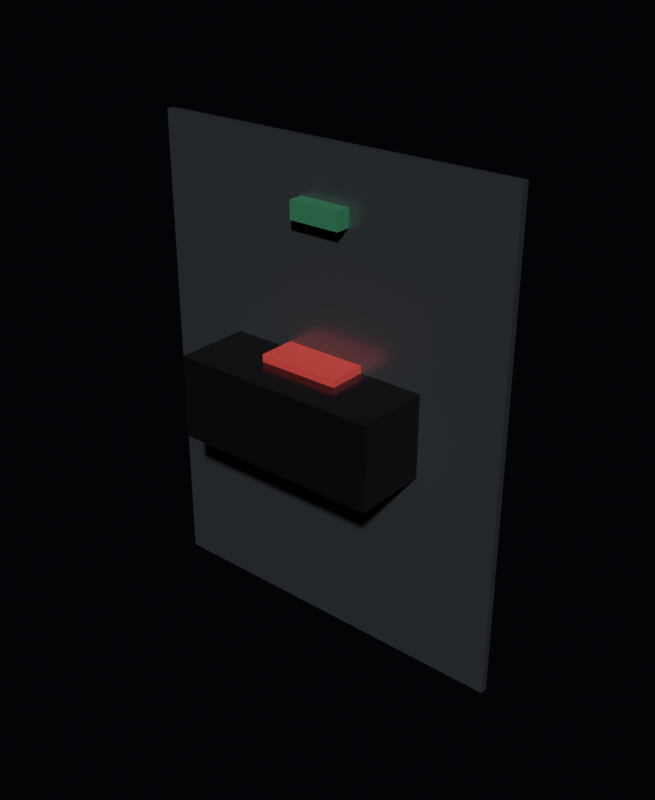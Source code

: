# Source: 03_Torso_and_Compute_Bay.blend  (saved by Blender 5.2.44; exported with 4.5.12 LTS)
import bpy
from mathutils import Matrix  # noqa: F401  (used for matrix-valued properties, if any)

bpy.ops.wm.read_factory_settings(use_empty=True)
scene = bpy.context.scene
scene.name = 'Scene'

# ---- collections
col_graceemo_01 = bpy.data.collections.new('GRACEEMO-01'); scene.collection.children.link(col_graceemo_01)
col_00_reference = bpy.data.collections.new('00_REFERENCE'); col_graceemo_01.children.link(col_00_reference)
col_01_chassis = bpy.data.collections.new('01_CHASSIS'); col_graceemo_01.children.link(col_01_chassis)
col_02_power = bpy.data.collections.new('02_POWER'); col_graceemo_01.children.link(col_02_power)
col_03_compute = bpy.data.collections.new('03_COMPUTE'); col_graceemo_01.children.link(col_03_compute)
col_04_control = bpy.data.collections.new('04_CONTROL'); col_graceemo_01.children.link(col_04_control)
col_05_torso = bpy.data.collections.new('05_TORSO'); col_graceemo_01.children.link(col_05_torso)
col_06_head = bpy.data.collections.new('06_HEAD'); col_graceemo_01.children.link(col_06_head)
col_07_left_arm = bpy.data.collections.new('07_LEFT_ARM'); col_graceemo_01.children.link(col_07_left_arm)
col_08_right_arm = bpy.data.collections.new('08_RIGHT_ARM'); col_graceemo_01.children.link(col_08_right_arm)
col_09_hands = bpy.data.collections.new('09_HANDS'); col_graceemo_01.children.link(col_09_hands)
col_10_patient_support = bpy.data.collections.new('10_PATIENT_SUPPORT'); col_graceemo_01.children.link(col_10_patient_support)
col_11_sensors = bpy.data.collections.new('11_SENSORS'); col_graceemo_01.children.link(col_11_sensors)
col_12_cable_routing = bpy.data.collections.new('12_CABLE_ROUTING'); col_graceemo_01.children.link(col_12_cable_routing)
col_12_cable_routing.hide_viewport = True
col_13_joints = bpy.data.collections.new('13_JOINTS'); col_graceemo_01.children.link(col_13_joints)
col_14_collision = bpy.data.collections.new('14_COLLISION'); col_graceemo_01.children.link(col_14_collision)
col_14_collision.hide_viewport = True
col_15_debug = bpy.data.collections.new('15_DEBUG'); col_graceemo_01.children.link(col_15_debug)
col_15_debug.hide_viewport = True

# ---- materials (node trees are filled in below, after node groups)
mat_mat_eng_safetyred = bpy.data.materials.new('MAT_ENG_SafetyRed')
mat_mat_eng_blackanodizedheatsink = bpy.data.materials.new('MAT_ENG_BlackAnodizedHeatsink')
mat_mat_eng_pcb_green = bpy.data.materials.new('MAT_ENG_PCB_Green')
mat_mat_eng_aluminumanodized = bpy.data.materials.new('MAT_ENG_AluminumAnodized')
mat_mat_eng_anodizedblackplate = bpy.data.materials.new('MAT_ENG_AnodizedBlackPlate')
mat_mat_eng_servicepanelmarked = bpy.data.materials.new('MAT_ENG_ServicePanelMarked')

# ---- material node trees
mat_mat_eng_safetyred.use_nodes = True; mat_mat_eng_safetyred.node_tree.nodes.clear()
_N = mat_mat_eng_safetyred.node_tree.nodes; _L = mat_mat_eng_safetyred.node_tree.links
n0 = _N.new('ShaderNodeBsdfPrincipled'); n0.name = 'Principled BSDF'; n0.location = (-200, 100)
n0.inputs[0].default_value = (0.85, 0.08, 0.08, 1.0)
n0.inputs[1].default_value = 0.1
n0.inputs[2].default_value = 0.3
n0.inputs[10].default_value = 0.005
n1 = _N.new('ShaderNodeOutputMaterial'); n1.name = 'Material Output'; n1.location = (200, 100)
_L.new(n0.outputs[0], n1.inputs[0])
n1.is_active_output = True
mat_mat_eng_blackanodizedheatsink.use_nodes = True; mat_mat_eng_blackanodizedheatsink.node_tree.nodes.clear()
_N = mat_mat_eng_blackanodizedheatsink.node_tree.nodes; _L = mat_mat_eng_blackanodizedheatsink.node_tree.links
n0 = _N.new('ShaderNodeBsdfPrincipled'); n0.name = 'Principled BSDF'; n0.location = (-200, 100)
n0.inputs[0].default_value = (0.08, 0.08, 0.09, 1.0)
n0.inputs[1].default_value = 0.9
n0.inputs[2].default_value = 0.2
n0.inputs[10].default_value = 0.005
n1 = _N.new('ShaderNodeOutputMaterial'); n1.name = 'Material Output'; n1.location = (200, 100)
_L.new(n0.outputs[0], n1.inputs[0])
n1.is_active_output = True
mat_mat_eng_pcb_green.use_nodes = True; mat_mat_eng_pcb_green.node_tree.nodes.clear()
_N = mat_mat_eng_pcb_green.node_tree.nodes; _L = mat_mat_eng_pcb_green.node_tree.links
n0 = _N.new('ShaderNodeBsdfPrincipled'); n0.name = 'Principled BSDF'; n0.location = (-200, 100)
n0.inputs[0].default_value = (0.05, 0.25, 0.12, 1.0)
n0.inputs[1].default_value = 0.1
n0.inputs[2].default_value = 0.4
n0.inputs[10].default_value = 0.005
n1 = _N.new('ShaderNodeOutputMaterial'); n1.name = 'Material Output'; n1.location = (200, 100)
_L.new(n0.outputs[0], n1.inputs[0])
n1.is_active_output = True
mat_mat_eng_aluminumanodized.use_nodes = True; mat_mat_eng_aluminumanodized.node_tree.nodes.clear()
_N = mat_mat_eng_aluminumanodized.node_tree.nodes; _L = mat_mat_eng_aluminumanodized.node_tree.links
n0 = _N.new('ShaderNodeBsdfPrincipled'); n0.name = 'Principled BSDF'; n0.location = (-200, 100)
n0.inputs[0].default_value = (0.7, 0.72, 0.75, 1.0)
n0.inputs[1].default_value = 0.85
n0.inputs[2].default_value = 0.25
n0.inputs[10].default_value = 0.005
n1 = _N.new('ShaderNodeOutputMaterial'); n1.name = 'Material Output'; n1.location = (200, 100)
_L.new(n0.outputs[0], n1.inputs[0])
n1.is_active_output = True
mat_mat_eng_anodizedblackplate.use_nodes = True; mat_mat_eng_anodizedblackplate.node_tree.nodes.clear()
_N = mat_mat_eng_anodizedblackplate.node_tree.nodes; _L = mat_mat_eng_anodizedblackplate.node_tree.links
n0 = _N.new('ShaderNodeBsdfPrincipled'); n0.name = 'Principled BSDF'; n0.location = (-200, 100)
n0.inputs[0].default_value = (0.1, 0.1, 0.12, 1.0)
n0.inputs[1].default_value = 0.8
n0.inputs[2].default_value = 0.25
n0.inputs[10].default_value = 0.005
n1 = _N.new('ShaderNodeOutputMaterial'); n1.name = 'Material Output'; n1.location = (200, 100)
_L.new(n0.outputs[0], n1.inputs[0])
n1.is_active_output = True
mat_mat_eng_servicepanelmarked.use_nodes = True; mat_mat_eng_servicepanelmarked.node_tree.nodes.clear()
_N = mat_mat_eng_servicepanelmarked.node_tree.nodes; _L = mat_mat_eng_servicepanelmarked.node_tree.links
n0 = _N.new('ShaderNodeBsdfPrincipled'); n0.name = 'Principled BSDF'; n0.location = (-200, 100)
n0.inputs[0].default_value = (0.2, 0.22, 0.25, 1.0)
n0.inputs[1].default_value = 0.8
n0.inputs[2].default_value = 0.3
n0.inputs[10].default_value = 0.005
n1 = _N.new('ShaderNodeOutputMaterial'); n1.name = 'Material Output'; n1.location = (200, 100)
_L.new(n0.outputs[0], n1.inputs[0])
n1.is_active_output = True

# ---- world
world_world = bpy.data.worlds.new('World'); scene.world = world_world
world_world.use_nodes = True; world_world.node_tree.nodes.clear()
_N = world_world.node_tree.nodes; _L = world_world.node_tree.links
n0 = _N.new('ShaderNodeOutputWorld'); n0.name = 'World Output'; n0.location = (200, 100)
n1 = _N.new('ShaderNodeBackground'); n1.name = 'Background'; n1.location = (-200, 100)
n1.inputs[0].default_value = (0.01, 0.012, 0.018, 1.0)
n1.inputs[1].default_value = 0.22
_L.new(n1.outputs[0], n0.inputs[0])
n0.is_active_output = True
world_world.color = (0.05088, 0.05088, 0.05088)
world_world.sun_shadow_jitter_overblur = 0.0

# ---- meshes
me_emergency_stop_mesh = bpy.data.meshes.new('EMERGENCY_STOP_Mesh')
me_emergency_stop_mesh.from_pydata([(-0.0275, -0.0275, -0.0325), (0.0275, -0.0275, -0.0325), (0.0275, 0.0275, -0.0325), (-0.0275, 0.0275, -0.0325), (-0.0275, -0.0275, 0.0325), (0.0275, -0.0275, 0.0325), (0.0275, 0.0275, 0.0325), (-0.0275, 0.0275, 0.0325)], [], [(0, 1, 2, 3), (4, 5, 6, 7), (0, 1, 5, 4), (2, 3, 7, 6), (0, 3, 7, 4), (1, 2, 6, 5)])
me_emergency_stop_mesh.materials.append(mat_mat_eng_safetyred)
me_emergency_stop_mesh.update()
me_comp_ai_computer_envelope_mesh = bpy.data.meshes.new('COMP_AI_COMPUTER_ENVELOPE_Mesh')
me_comp_ai_computer_envelope_mesh.from_pydata([(-0.07, -0.0525, -0.0275), (0.07, -0.0525, -0.0275), (0.07, 0.0525, -0.0275), (-0.07, 0.0525, -0.0275), (-0.07, -0.0525, 0.0275), (0.07, -0.0525, 0.0275), (0.07, 0.0525, 0.0275), (-0.07, 0.0525, 0.0275)], [], [(0, 1, 2, 3), (4, 5, 6, 7), (0, 1, 5, 4), (2, 3, 7, 6), (0, 3, 7, 4), (1, 2, 6, 5)])
me_comp_ai_computer_envelope_mesh.materials.append(mat_mat_eng_blackanodizedheatsink)
me_comp_ai_computer_envelope_mesh.update()
me_comp_mcu_envelope_mesh = bpy.data.meshes.new('COMP_MCU_ENVELOPE_Mesh')
me_comp_mcu_envelope_mesh.from_pydata([(-0.055, -0.0425, -0.0125), (0.055, -0.0425, -0.0125), (0.055, 0.0425, -0.0125), (-0.055, 0.0425, -0.0125), (-0.055, -0.0425, 0.0125), (0.055, -0.0425, 0.0125), (0.055, 0.0425, 0.0125), (-0.055, 0.0425, 0.0125)], [], [(0, 1, 2, 3), (4, 5, 6, 7), (0, 1, 5, 4), (2, 3, 7, 6), (0, 3, 7, 4), (1, 2, 6, 5)])
me_comp_mcu_envelope_mesh.materials.append(mat_mat_eng_pcb_green)
me_comp_mcu_envelope_mesh.update()
me_comp_motor_controller_envelope_l_mesh = bpy.data.meshes.new('COMP_MOTOR_CONTROLLER_ENVELOPE_L_Mesh')
me_comp_motor_controller_envelope_l_mesh.from_pydata([(-0.0525, -0.0375, -0.0175), (0.0525, -0.0375, -0.0175), (0.0525, 0.0375, -0.0175), (-0.0525, 0.0375, -0.0175), (-0.0525, -0.0375, 0.0175), (0.0525, -0.0375, 0.0175), (0.0525, 0.0375, 0.0175), (-0.0525, 0.0375, 0.0175)], [], [(0, 1, 2, 3), (4, 5, 6, 7), (0, 1, 5, 4), (2, 3, 7, 6), (0, 3, 7, 4), (1, 2, 6, 5)])
me_comp_motor_controller_envelope_l_mesh.materials.append(mat_mat_eng_blackanodizedheatsink)
me_comp_motor_controller_envelope_l_mesh.update()
me_comp_motor_controller_envelope_r_mesh = bpy.data.meshes.new('COMP_MOTOR_CONTROLLER_ENVELOPE_R_Mesh')
me_comp_motor_controller_envelope_r_mesh.from_pydata([(-0.0525, -0.0375, -0.0175), (0.0525, -0.0375, -0.0175), (0.0525, 0.0375, -0.0175), (-0.0525, 0.0375, -0.0175), (-0.0525, -0.0375, 0.0175), (0.0525, -0.0375, 0.0175), (0.0525, 0.0375, 0.0175), (-0.0525, 0.0375, 0.0175)], [], [(0, 1, 2, 3), (4, 5, 6, 7), (0, 1, 5, 4), (2, 3, 7, 6), (0, 3, 7, 4), (1, 2, 6, 5)])
me_comp_motor_controller_envelope_r_mesh.materials.append(mat_mat_eng_blackanodizedheatsink)
me_comp_motor_controller_envelope_r_mesh.update()
me_comp_eth_switch_envelope_mesh = bpy.data.meshes.new('COMP_ETH_SWITCH_ENVELOPE_Mesh')
me_comp_eth_switch_envelope_mesh.from_pydata([(-0.05, -0.0325, -0.014), (0.05, -0.0325, -0.014), (0.05, 0.0325, -0.014), (-0.05, 0.0325, -0.014), (-0.05, -0.0325, 0.014), (0.05, -0.0325, 0.014), (0.05, 0.0325, 0.014), (-0.05, 0.0325, 0.014)], [], [(0, 1, 2, 3), (4, 5, 6, 7), (0, 1, 5, 4), (2, 3, 7, 6), (0, 3, 7, 4), (1, 2, 6, 5)])
me_comp_eth_switch_envelope_mesh.materials.append(mat_mat_eng_aluminumanodized)
me_comp_eth_switch_envelope_mesh.update()
me_comp_serial_bus_hub_envelope_mesh = bpy.data.meshes.new('COMP_SERIAL_BUS_HUB_ENVELOPE_Mesh')
me_comp_serial_bus_hub_envelope_mesh.from_pydata([(-0.04, -0.0275, -0.01), (0.04, -0.0275, -0.01), (0.04, 0.0275, -0.01), (-0.04, 0.0275, -0.01), (-0.04, -0.0275, 0.01), (0.04, -0.0275, 0.01), (0.04, 0.0275, 0.01), (-0.04, 0.0275, 0.01)], [], [(0, 1, 2, 3), (4, 5, 6, 7), (0, 1, 5, 4), (2, 3, 7, 6), (0, 3, 7, 4), (1, 2, 6, 5)])
me_comp_serial_bus_hub_envelope_mesh.materials.append(mat_mat_eng_pcb_green)
me_comp_serial_bus_hub_envelope_mesh.update()
me_comp_imu_envelope_mesh = bpy.data.meshes.new('COMP_IMU_ENVELOPE_Mesh')
me_comp_imu_envelope_mesh.from_pydata([(-0.0175, -0.0125, -0.006), (0.0175, -0.0125, -0.006), (0.0175, 0.0125, -0.006), (-0.0175, 0.0125, -0.006), (-0.0175, -0.0125, 0.006), (0.0175, -0.0125, 0.006), (0.0175, 0.0125, 0.006), (-0.0175, 0.0125, 0.006)], [], [(0, 1, 2, 3), (4, 5, 6, 7), (0, 1, 5, 4), (2, 3, 7, 6), (0, 3, 7, 4), (1, 2, 6, 5)])
me_comp_imu_envelope_mesh.materials.append(mat_mat_eng_pcb_green)
me_comp_imu_envelope_mesh.update()
me_comp_audio_speaker_envelope_mesh = bpy.data.meshes.new('COMP_AUDIO_SPEAKER_ENVELOPE_Mesh')
me_comp_audio_speaker_envelope_mesh.from_pydata([(0.042, 0.0, -0.02), (0.0388, 0.01607, -0.02), (0.0297, 0.0297, -0.02), (0.01607, 0.0388, -0.02), (2.572e-18, 0.042, -0.02), (-0.01607, 0.0388, -0.02), (-0.0297, 0.0297, -0.02), (-0.0388, 0.01607, -0.02), (-0.042, 5.144e-18, -0.02), (-0.0388, -0.01607, -0.02), (-0.0297, -0.0297, -0.02), (-0.01607, -0.0388, -0.02), (-7.715e-18, -0.042, -0.02), (0.01607, -0.0388, -0.02), (0.0297, -0.0297, -0.02), (0.0388, -0.01607, -0.02), (0.042, 0.0, 0.02), (0.0388, 0.01607, 0.02), (0.0297, 0.0297, 0.02), (0.01607, 0.0388, 0.02), (2.572e-18, 0.042, 0.02), (-0.01607, 0.0388, 0.02), (-0.0297, 0.0297, 0.02), (-0.0388, 0.01607, 0.02), (-0.042, 5.144e-18, 0.02), (-0.0388, -0.01607, 0.02), (-0.0297, -0.0297, 0.02), (-0.01607, -0.0388, 0.02), (-7.715e-18, -0.042, 0.02), (0.01607, -0.0388, 0.02), (0.0297, -0.0297, 0.02), (0.0388, -0.01607, 0.02)], [], [(0, 1, 17, 16), (1, 2, 18, 17), (2, 3, 19, 18), (3, 4, 20, 19), (4, 5, 21, 20), (5, 6, 22, 21), (6, 7, 23, 22), (7, 8, 24, 23), (8, 9, 25, 24), (9, 10, 26, 25), (10, 11, 27, 26), (11, 12, 28, 27), (12, 13, 29, 28), (13, 14, 30, 29), (14, 15, 31, 30), (15, 0, 16, 31), (15, 14, 13, 12, 11, 10, 9, 8, 7, 6, 5, 4, 3, 2, 1, 0), (16, 17, 18, 19, 20, 21, 22, 23, 24, 25, 26, 27, 28, 29, 30, 31)])
me_comp_audio_speaker_envelope_mesh.materials.append(mat_mat_eng_anodizedblackplate)
me_comp_audio_speaker_envelope_mesh.update()
me_panel_service_compute_torso_mesh = bpy.data.meshes.new('PANEL_SERVICE_COMPUTE_TORSO_Mesh')
me_panel_service_compute_torso_mesh.from_pydata([(-0.125, -0.0025, -0.16), (0.125, -0.0025, -0.16), (0.125, 0.0025, -0.16), (-0.125, 0.0025, -0.16), (-0.125, -0.0025, 0.16), (0.125, -0.0025, 0.16), (0.125, 0.0025, 0.16), (-0.125, 0.0025, 0.16)], [], [(0, 1, 2, 3), (4, 5, 6, 7), (0, 1, 5, 4), (2, 3, 7, 6), (0, 3, 7, 4), (1, 2, 6, 5)])
me_panel_service_compute_torso_mesh.materials.append(mat_mat_eng_servicepanelmarked)
me_panel_service_compute_torso_mesh.update()

# ---- objects
ob_emergency_stop = bpy.data.objects.new('EMERGENCY_STOP', me_emergency_stop_mesh)
ob_comp_ai_computer_envelope = bpy.data.objects.new('COMP_AI_COMPUTER_ENVELOPE', me_comp_ai_computer_envelope_mesh)
ob_comp_mcu_envelope = bpy.data.objects.new('COMP_MCU_ENVELOPE', me_comp_mcu_envelope_mesh)
ob_comp_motor_controller_envelope_l = bpy.data.objects.new('COMP_MOTOR_CONTROLLER_ENVELOPE_L', me_comp_motor_controller_envelope_l_mesh)
ob_comp_motor_controller_envelope_r = bpy.data.objects.new('COMP_MOTOR_CONTROLLER_ENVELOPE_R', me_comp_motor_controller_envelope_r_mesh)
ob_comp_eth_switch_envelope = bpy.data.objects.new('COMP_ETH_SWITCH_ENVELOPE', me_comp_eth_switch_envelope_mesh)
ob_comp_serial_bus_hub_envelope = bpy.data.objects.new('COMP_SERIAL_BUS_HUB_ENVELOPE', me_comp_serial_bus_hub_envelope_mesh)
ob_comp_imu_envelope = bpy.data.objects.new('COMP_IMU_ENVELOPE', me_comp_imu_envelope_mesh)
ob_comp_audio_speaker_envelope = bpy.data.objects.new('COMP_AUDIO_SPEAKER_ENVELOPE', me_comp_audio_speaker_envelope_mesh)
ob_panel_service_compute_torso = bpy.data.objects.new('PANEL_SERVICE_COMPUTE_TORSO', me_panel_service_compute_torso_mesh)
ob_torso_link = bpy.data.objects.new('torso_link', None)

# ---- transforms, parenting, visibility, modifiers, constraints
ob_emergency_stop.parent = ob_torso_link
ob_emergency_stop.location = (0.0, 0.0, 0.0)
ob_comp_ai_computer_envelope.parent = ob_torso_link
ob_comp_ai_computer_envelope.location = (0.0, 0.0, 0.0)
ob_comp_mcu_envelope.parent = ob_torso_link
ob_comp_mcu_envelope.location = (0.0, 0.0, 0.0)
ob_comp_motor_controller_envelope_l.parent = ob_torso_link
ob_comp_motor_controller_envelope_l.location = (0.0, 0.0, 0.0)
ob_comp_motor_controller_envelope_r.parent = ob_torso_link
ob_comp_motor_controller_envelope_r.location = (0.0, 0.0, 0.0)
ob_comp_eth_switch_envelope.parent = ob_torso_link
ob_comp_eth_switch_envelope.location = (0.0, 0.0, 0.0)
ob_comp_serial_bus_hub_envelope.parent = ob_torso_link
ob_comp_serial_bus_hub_envelope.location = (0.0, 0.0, 0.0)
ob_comp_imu_envelope.location = (0.0, 0.0, 0.0)
ob_comp_audio_speaker_envelope.parent = ob_torso_link
ob_comp_audio_speaker_envelope.location = (0.0, 0.0, 0.0)
ob_panel_service_compute_torso.parent = ob_torso_link
ob_panel_service_compute_torso.location = (0.0, 0.0, 0.0)
ob_torso_link.location = (0.0, 0.0, -0.12)
ob_torso_link.empty_display_type = 'ARROWS'
ob_torso_link.empty_display_size = 0.1

# ---- collection membership
col_02_power.objects.link(ob_emergency_stop)
col_03_compute.objects.link(ob_comp_ai_computer_envelope)
col_03_compute.objects.link(ob_comp_mcu_envelope)
col_03_compute.objects.link(ob_comp_motor_controller_envelope_l)
col_03_compute.objects.link(ob_comp_motor_controller_envelope_r)
col_03_compute.objects.link(ob_comp_eth_switch_envelope)
col_03_compute.objects.link(ob_comp_serial_bus_hub_envelope)
col_03_compute.objects.link(ob_comp_imu_envelope)
col_05_torso.objects.link(ob_comp_audio_speaker_envelope)
col_05_torso.objects.link(ob_panel_service_compute_torso)
col_13_joints.objects.link(ob_torso_link)

# ---- scene / render settings (as saved in the file)
scene.frame_start = 1; scene.frame_end = 240; scene.frame_set(1)
scene.render.engine = 'BLENDER_EEVEE_NEXT'
scene.render.resolution_x = 900
scene.render.resolution_y = 1100
scene.render.bake_bias = 0.0
scene.render.bake_samples = 0
scene.render.compositor_device = 'GPU'
scene.eevee.use_volume_custom_range = False
scene.eevee.fast_gi_thickness_near = 0.1
scene.eevee.fast_gi_thickness_far = 0.0
scene.eevee.ray_tracing_options.screen_trace_thickness = 0.1
bpy.context.view_layer.update()

# ---- added for rendering (the .blend has no active camera and no usable light): camera, sun
cam_auto = bpy.data.cameras.new('AutoCamera')
cam_auto.lens = 50.0
cam_auto.sensor_width = 36.0
cam_auto.clip_end = 1000.0
ob_auto_camera = bpy.data.objects.new('AutoCamera', cam_auto)
scene.collection.objects.link(ob_auto_camera)
ob_auto_camera.location = (0.388071, -0.465685, 0.190457)
ob_auto_camera.rotation_euler = (1.09748, -7.21219e-08, 0.694738)
scene.camera = ob_auto_camera
light_auto_sun = bpy.data.lights.new('AutoSun', 'SUN')
light_auto_sun.energy = 3.0
light_auto_sun.angle = 0.0523599
ob_auto_sun = bpy.data.objects.new('AutoSun', light_auto_sun)
scene.collection.objects.link(ob_auto_sun)
ob_auto_sun.rotation_euler = (0.872665, 0.174533, 0.523599)
bpy.context.view_layer.update()
